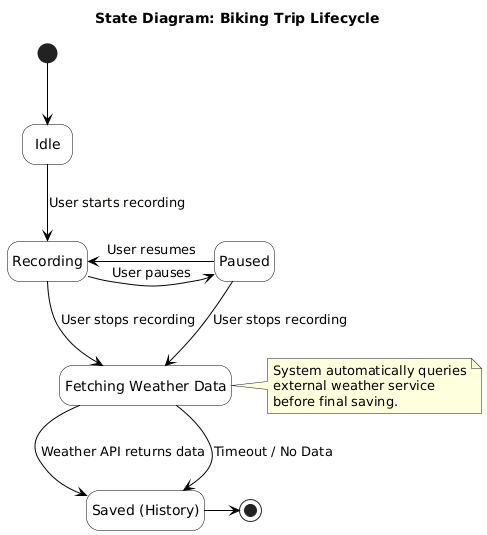

The diagram above was rendered by PlantUML. Its source (embedded in the PNG):
@startuml
hide empty description
skinparam state {
    BackgroundColor White
    BorderColor Black
    ArrowColor Black
}

title State Diagram: Biking Trip Lifecycle

state "Idle" as Idle
state "Recording" as Recording
state "Paused" as Paused
state "Fetching Weather Data" as Fetching
state "Saved (History)" as Saved

[*] --> Idle

Idle -down-> Recording : User starts recording
Recording -right-> Paused : User pauses
Paused -left-> Recording : User resumes

Recording -down-> Fetching : User stops recording
Paused -down-> Fetching : User stops recording

Fetching -down-> Saved : Weather API returns data
Fetching -down-> Saved : Timeout / No Data

Saved -right-> [*]

note right of Fetching
  System automatically queries
  external weather service
  before final saving.
end note
@enduml